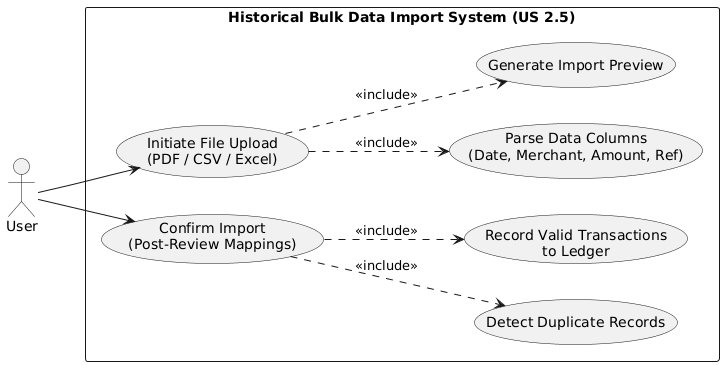

The diagram above was rendered by PlantUML. Its source (embedded in the PNG):
@startuml
left to right direction
skinparam packageStyle rectangle

actor "User" as User

rectangle "Historical Bulk Data Import System (US 2.5)" {
  ' --- Flow 1: Upload and Parsing (AC 1) ---
  usecase "Initiate File Upload\n(PDF / CSV / Excel)" as UC_Upload
  usecase "Parse Data Columns\n(Date, Merchant, Amount, Ref)" as UC_Parse
  usecase "Generate Import Preview" as UC_Preview
  
  ' --- Flow 2: Review and Record (AC 2) ---
  usecase "Confirm Import\n(Post-Review Mappings)" as UC_Confirm
  usecase "Detect Duplicate Records" as UC_Detect
  usecase "Record Valid Transactions\nto Ledger" as UC_Record
}

' User interacts with Upload
User --> UC_Upload
UC_Upload ..> UC_Parse : <<include>>
UC_Upload ..> UC_Preview : <<include>>

' User interacts with Confirmation
User --> UC_Confirm
UC_Confirm ..> UC_Detect : <<include>>
UC_Confirm ..> UC_Record : <<include>>
@enduml